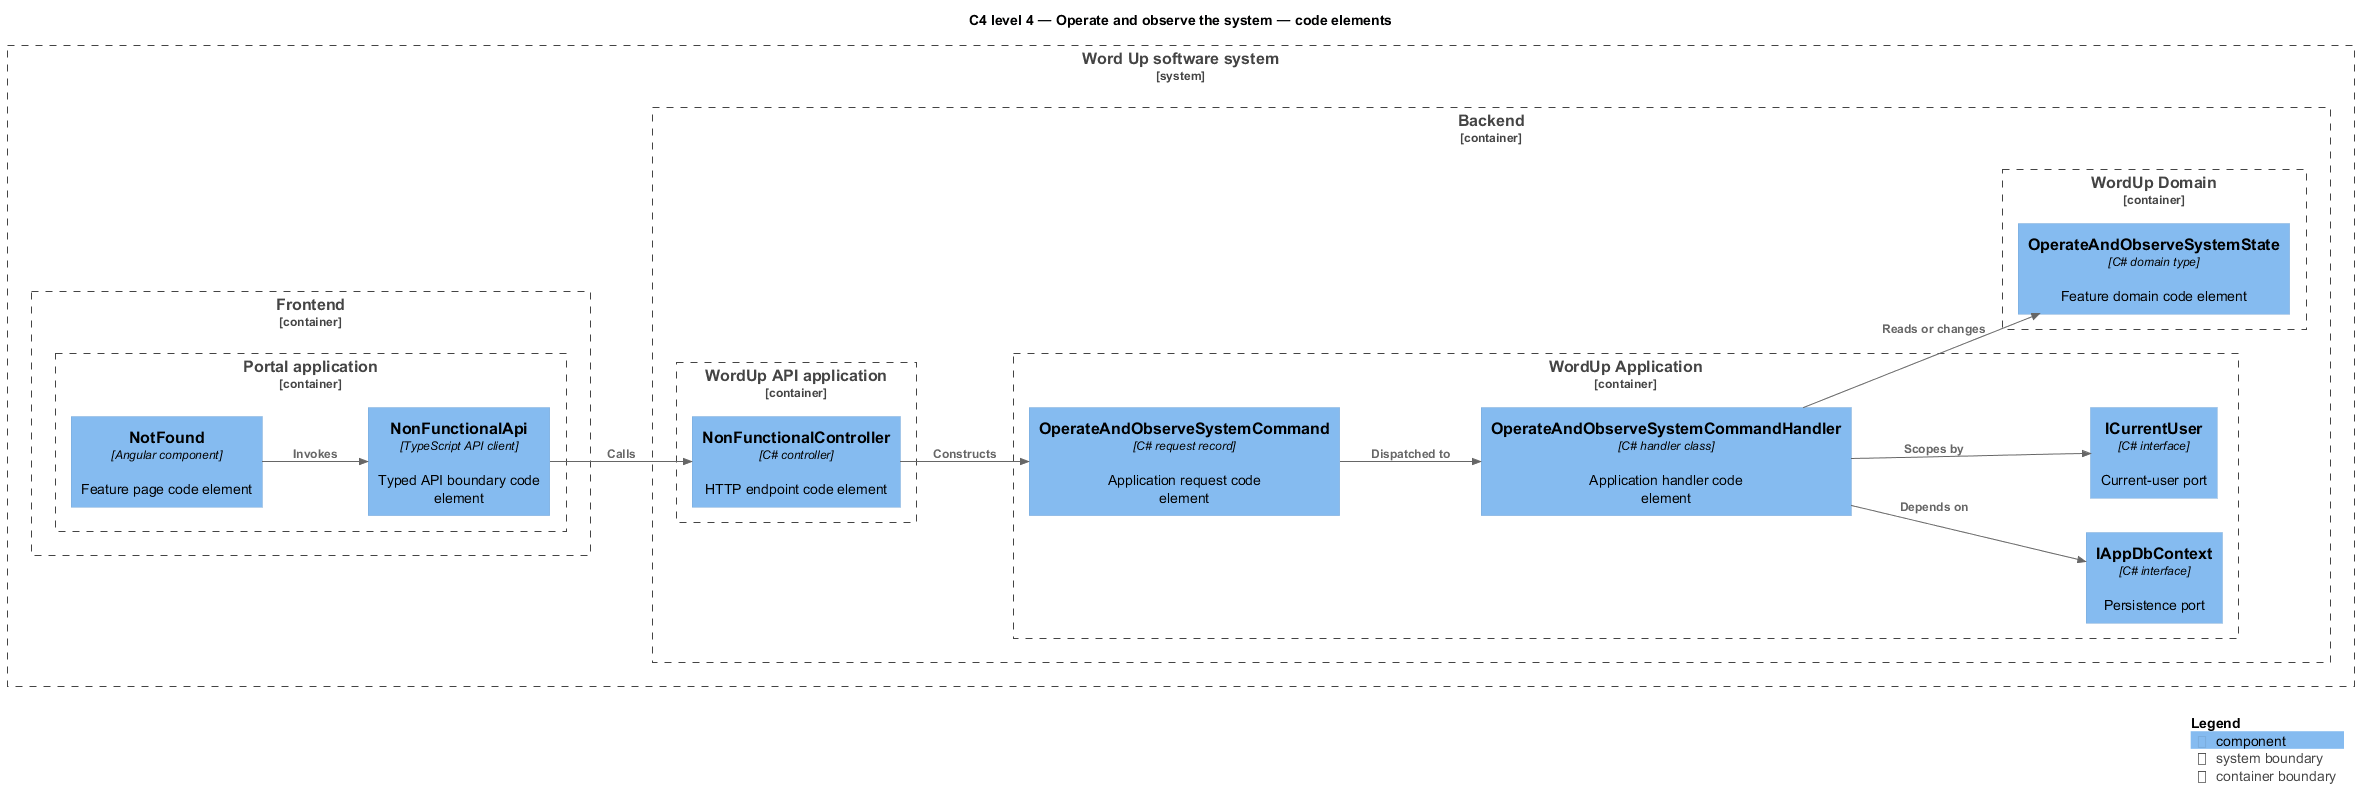

The diagram above was rendered by PlantUML. Its source (embedded in the PNG):
@startuml
!include <C4/C4_Component>
LAYOUT_LEFT_RIGHT()
title C4 level 4 — Operate and observe the system — code elements
System_Boundary(wordup, "Word Up software system") {
  Container_Boundary(frontend, "Frontend") {
    Container_Boundary(frontend_app, "Portal application") {
      Component(page, "NotFound", "Angular component", "Feature page code element")
      Component(client, "NonFunctionalApi", "TypeScript API client", "Typed API boundary code element")
    }
  }
  Container_Boundary(backend, "Backend") {
    Container_Boundary(api_app, "WordUp API application") {
      Component(controller, "NonFunctionalController", "C# controller", "HTTP endpoint code element")
    }
    Container_Boundary(application, "WordUp Application") {
      Component(request, "OperateAndObserveSystemCommand", "C# request record", "Application request code element")
      Component(handler, "OperateAndObserveSystemCommandHandler", "C# handler class", "Application handler code element")
      Component(dbport, "IAppDbContext", "C# interface", "Persistence port")
      Component(current, "ICurrentUser", "C# interface", "Current-user port")
    }
    Container_Boundary(domain, "WordUp Domain") {
      Component(entity, "OperateAndObserveSystemState", "C# domain type", "Feature domain code element")
    }
  }
}
Rel(page, client, "Invokes")
Rel(client, controller, "Calls")
Rel(controller, request, "Constructs")
Rel(request, handler, "Dispatched to")
Rel(handler, dbport, "Depends on")
Rel(handler, current, "Scopes by")
Rel(handler, entity, "Reads or changes")
SHOW_LEGEND()
@enduml